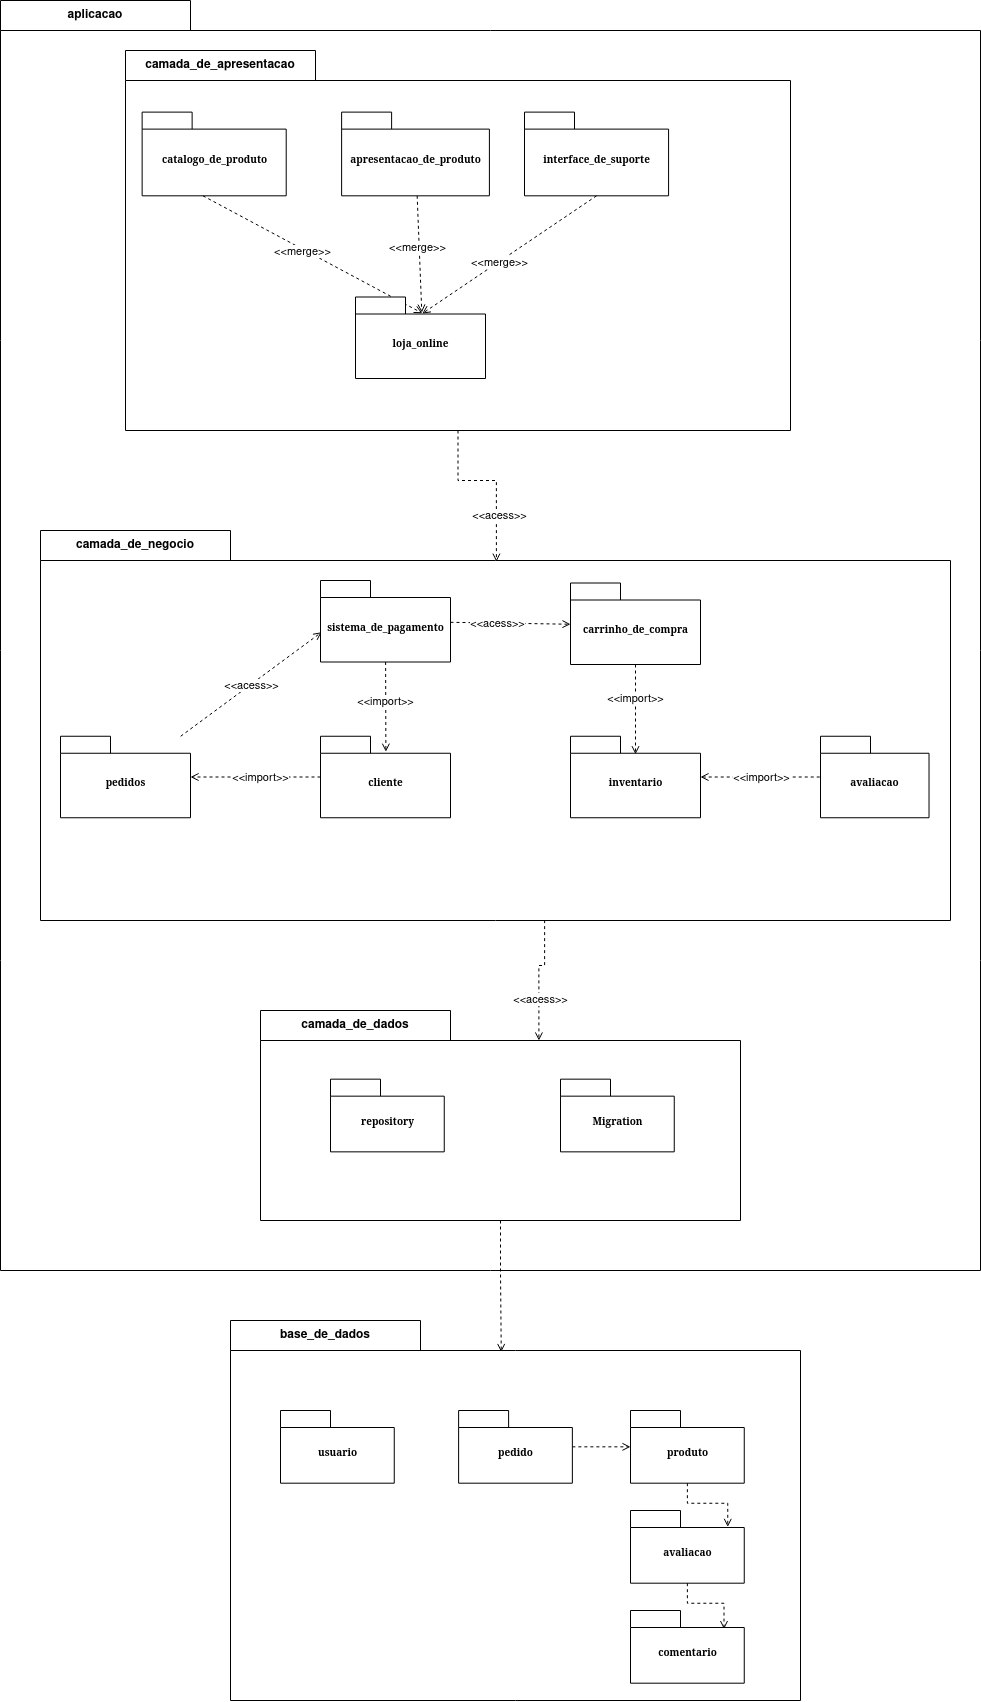

The diagram above was exported from draw.io. Its source (the exported page's mxGraphModel, read from the mxfile embedded in the PNG):
<mxGraphModel dx="966" dy="948" grid="1" gridSize="10" guides="1" tooltips="1" connect="1" arrows="1" fold="1" page="1" pageScale="1" pageWidth="827" pageHeight="1169" background="none" math="0" shadow="0">
  <root>
    <mxCell id="0" />
    <mxCell id="1" parent="0" />
    <mxCell id="RxSE4jN0FoOa9l74-qip-58" value="aplicacao" style="shape=folder;fontStyle=1;tabWidth=190;tabHeight=30;tabPosition=left;html=1;boundedLbl=1;labelInHeader=1;container=1;collapsible=0;whiteSpace=wrap;" vertex="1" parent="1">
      <mxGeometry x="880" y="20" width="980" height="1270" as="geometry" />
    </mxCell>
    <mxCell id="RxSE4jN0FoOa9l74-qip-59" value="" style="html=1;strokeColor=none;resizeWidth=1;resizeHeight=1;fillColor=none;part=1;connectable=0;allowArrows=0;deletable=0;whiteSpace=wrap;" vertex="1" parent="RxSE4jN0FoOa9l74-qip-58">
      <mxGeometry width="980" height="888.9999999999999" relative="1" as="geometry">
        <mxPoint y="30" as="offset" />
      </mxGeometry>
    </mxCell>
    <mxCell id="kA00Ha5tBpLimfU9S36M-9" value="camada_de_dados" style="shape=folder;fontStyle=1;tabWidth=190;tabHeight=30;tabPosition=left;html=1;boundedLbl=1;labelInHeader=1;container=1;collapsible=0;whiteSpace=wrap;" parent="1" vertex="1">
      <mxGeometry x="1140" y="1030" width="480" height="210" as="geometry" />
    </mxCell>
    <mxCell id="kA00Ha5tBpLimfU9S36M-10" value="" style="html=1;strokeColor=none;resizeWidth=1;resizeHeight=1;fillColor=none;part=1;connectable=0;allowArrows=0;deletable=0;whiteSpace=wrap;" parent="kA00Ha5tBpLimfU9S36M-9" vertex="1">
      <mxGeometry width="480.00000000000006" height="147" relative="1" as="geometry">
        <mxPoint y="30" as="offset" />
      </mxGeometry>
    </mxCell>
    <mxCell id="RxSE4jN0FoOa9l74-qip-34" value="repository" style="shape=folder;fontStyle=1;spacingTop=10;tabWidth=50;tabHeight=17;tabPosition=left;html=1;rounded=0;shadow=0;comic=0;labelBackgroundColor=none;strokeWidth=1;fontFamily=Verdana;fontSize=10;align=center;" vertex="1" parent="kA00Ha5tBpLimfU9S36M-9">
      <mxGeometry x="70" y="68.6600000000001" width="113.75" height="72.69" as="geometry" />
    </mxCell>
    <mxCell id="RxSE4jN0FoOa9l74-qip-35" value="Migration" style="shape=folder;fontStyle=1;spacingTop=10;tabWidth=50;tabHeight=17;tabPosition=left;html=1;rounded=0;shadow=0;comic=0;labelBackgroundColor=none;strokeWidth=1;fontFamily=Verdana;fontSize=10;align=center;" vertex="1" parent="kA00Ha5tBpLimfU9S36M-9">
      <mxGeometry x="300" y="68.6600000000001" width="113.75" height="72.69" as="geometry" />
    </mxCell>
    <mxCell id="kA00Ha5tBpLimfU9S36M-7" value="camada_de_negocio" style="shape=folder;fontStyle=1;tabWidth=190;tabHeight=30;tabPosition=left;html=1;boundedLbl=1;labelInHeader=1;container=1;collapsible=0;whiteSpace=wrap;" parent="1" vertex="1">
      <mxGeometry x="920" y="550" width="910" height="390" as="geometry" />
    </mxCell>
    <mxCell id="kA00Ha5tBpLimfU9S36M-8" value="" style="html=1;strokeColor=none;resizeWidth=1;resizeHeight=1;fillColor=none;part=1;connectable=0;allowArrows=0;deletable=0;whiteSpace=wrap;" parent="kA00Ha5tBpLimfU9S36M-7" vertex="1">
      <mxGeometry width="910.0000000000002" height="273" relative="1" as="geometry">
        <mxPoint y="30" as="offset" />
      </mxGeometry>
    </mxCell>
    <mxCell id="RxSE4jN0FoOa9l74-qip-12" value="avaliacao" style="shape=folder;fontStyle=1;spacingTop=10;tabWidth=50;tabHeight=17;tabPosition=left;html=1;rounded=0;shadow=0;comic=0;labelBackgroundColor=none;strokeWidth=1;fontFamily=Verdana;fontSize=10;align=center;" vertex="1" parent="kA00Ha5tBpLimfU9S36M-7">
      <mxGeometry x="779.9995412844036" y="205.75" width="108.53211009174312" height="81.5" as="geometry" />
    </mxCell>
    <mxCell id="kA00Ha5tBpLimfU9S36M-4" value="camada_de_apresentacao" style="shape=folder;fontStyle=1;tabWidth=190;tabHeight=30;tabPosition=left;html=1;boundedLbl=1;labelInHeader=1;container=1;collapsible=0;whiteSpace=wrap;" parent="1" vertex="1">
      <mxGeometry x="1005" y="70" width="665" height="380" as="geometry" />
    </mxCell>
    <mxCell id="kA00Ha5tBpLimfU9S36M-5" value="" style="html=1;strokeColor=none;resizeWidth=1;resizeHeight=1;fillColor=none;part=1;connectable=0;allowArrows=0;deletable=0;whiteSpace=wrap;" parent="kA00Ha5tBpLimfU9S36M-4" vertex="1">
      <mxGeometry width="665.0000000000001" height="266" relative="1" as="geometry">
        <mxPoint y="30" as="offset" />
      </mxGeometry>
    </mxCell>
    <mxCell id="xzatimTSBzy49JY8hOVl-2" value="apresentacao_de_produto" style="shape=folder;fontStyle=1;spacingTop=10;tabWidth=50;tabHeight=17;tabPosition=left;html=1;rounded=0;shadow=0;comic=0;labelBackgroundColor=none;strokeWidth=1;fontFamily=Verdana;fontSize=10;align=center;" parent="kA00Ha5tBpLimfU9S36M-4" vertex="1">
      <mxGeometry x="216.1218333333333" y="61.62162162162162" width="147.77777777777777" height="83.7027027027027" as="geometry" />
    </mxCell>
    <mxCell id="xzatimTSBzy49JY8hOVl-1" value="catalogo_de_produto" style="shape=folder;fontStyle=1;spacingTop=10;tabWidth=50;tabHeight=17;tabPosition=left;html=1;rounded=0;shadow=0;comic=0;labelBackgroundColor=none;strokeWidth=1;fontFamily=Verdana;fontSize=10;align=center;" parent="kA00Ha5tBpLimfU9S36M-4" vertex="1">
      <mxGeometry x="16.625" y="61.62162162162162" width="144.08333333333334" height="83.7027027027027" as="geometry" />
    </mxCell>
    <mxCell id="xzatimTSBzy49JY8hOVl-3" value="interface_de_suporte" style="shape=folder;fontStyle=1;spacingTop=10;tabWidth=50;tabHeight=17;tabPosition=left;html=1;rounded=0;shadow=0;comic=0;labelBackgroundColor=none;strokeWidth=1;fontFamily=Verdana;fontSize=10;align=center;" parent="kA00Ha5tBpLimfU9S36M-4" vertex="1">
      <mxGeometry x="399" y="61.62162162162162" width="144.08333333333334" height="83.7027027027027" as="geometry" />
    </mxCell>
    <mxCell id="xzatimTSBzy49JY8hOVl-23" style="edgeStyle=none;rounded=0;orthogonalLoop=1;jettySize=auto;html=1;entryX=0.503;entryY=0.19;entryDx=0;entryDy=0;entryPerimeter=0;dashed=1;endArrow=open;endFill=0;" parent="1" source="xzatimTSBzy49JY8hOVl-19" target="xzatimTSBzy49JY8hOVl-21" edge="1">
      <mxGeometry relative="1" as="geometry" />
    </mxCell>
    <mxCell id="xzatimTSBzy49JY8hOVl-37" value="&amp;lt;&amp;lt;import&amp;gt;&amp;gt;" style="edgeLabel;html=1;align=center;verticalAlign=middle;resizable=0;points=[];" parent="xzatimTSBzy49JY8hOVl-23" vertex="1" connectable="0">
      <mxGeometry x="-0.1407" y="-1" relative="1" as="geometry">
        <mxPoint as="offset" />
      </mxGeometry>
    </mxCell>
    <mxCell id="xzatimTSBzy49JY8hOVl-27" style="edgeStyle=none;rounded=0;orthogonalLoop=1;jettySize=auto;html=1;entryX=0.008;entryY=0.635;entryDx=0;entryDy=0;entryPerimeter=0;dashed=1;endArrow=open;endFill=0;" parent="1" source="xzatimTSBzy49JY8hOVl-20" target="xzatimTSBzy49JY8hOVl-19" edge="1">
      <mxGeometry relative="1" as="geometry" />
    </mxCell>
    <mxCell id="xzatimTSBzy49JY8hOVl-36" value="&amp;lt;&amp;lt;acess&amp;gt;&amp;gt;" style="edgeLabel;html=1;align=center;verticalAlign=middle;resizable=0;points=[];" parent="xzatimTSBzy49JY8hOVl-27" vertex="1" connectable="0">
      <mxGeometry x="0.2465" y="1" relative="1" as="geometry">
        <mxPoint x="-17" y="14" as="offset" />
      </mxGeometry>
    </mxCell>
    <mxCell id="xzatimTSBzy49JY8hOVl-9" style="rounded=0;orthogonalLoop=1;jettySize=auto;html=1;entryX=0.51;entryY=0.191;entryDx=0;entryDy=0;entryPerimeter=0;dashed=1;endArrow=open;endFill=0;" parent="1" source="xzatimTSBzy49JY8hOVl-2" target="xzatimTSBzy49JY8hOVl-6" edge="1">
      <mxGeometry relative="1" as="geometry" />
    </mxCell>
    <mxCell id="xzatimTSBzy49JY8hOVl-45" value="&amp;lt;&amp;lt;merge&amp;gt;&amp;gt;" style="edgeLabel;html=1;align=center;verticalAlign=middle;resizable=0;points=[];" parent="xzatimTSBzy49JY8hOVl-9" vertex="1" connectable="0">
      <mxGeometry x="-0.1265" y="-2" relative="1" as="geometry">
        <mxPoint as="offset" />
      </mxGeometry>
    </mxCell>
    <mxCell id="xzatimTSBzy49JY8hOVl-11" style="rounded=0;orthogonalLoop=1;jettySize=auto;html=1;entryX=0.514;entryY=0.203;entryDx=0;entryDy=0;entryPerimeter=0;dashed=1;exitX=0.5;exitY=1;exitDx=0;exitDy=0;exitPerimeter=0;endArrow=open;endFill=0;" parent="1" source="xzatimTSBzy49JY8hOVl-3" target="xzatimTSBzy49JY8hOVl-6" edge="1">
      <mxGeometry relative="1" as="geometry" />
    </mxCell>
    <mxCell id="xzatimTSBzy49JY8hOVl-46" value="&amp;lt;&amp;lt;merge&amp;gt;&amp;gt;" style="edgeLabel;html=1;align=center;verticalAlign=middle;resizable=0;points=[];" parent="xzatimTSBzy49JY8hOVl-11" vertex="1" connectable="0">
      <mxGeometry x="0.1155" relative="1" as="geometry">
        <mxPoint as="offset" />
      </mxGeometry>
    </mxCell>
    <mxCell id="xzatimTSBzy49JY8hOVl-7" style="rounded=0;orthogonalLoop=1;jettySize=auto;html=1;entryX=0.514;entryY=0.199;entryDx=0;entryDy=0;entryPerimeter=0;exitX=0.422;exitY=1;exitDx=0;exitDy=0;exitPerimeter=0;dashed=1;endArrow=open;endFill=0;" parent="1" source="xzatimTSBzy49JY8hOVl-1" target="xzatimTSBzy49JY8hOVl-6" edge="1">
      <mxGeometry relative="1" as="geometry" />
    </mxCell>
    <mxCell id="xzatimTSBzy49JY8hOVl-44" value="&amp;lt;&amp;lt;merge&amp;gt;&amp;gt;" style="edgeLabel;html=1;align=center;verticalAlign=middle;resizable=0;points=[];" parent="xzatimTSBzy49JY8hOVl-7" vertex="1" connectable="0">
      <mxGeometry x="-0.0882" y="-2" relative="1" as="geometry">
        <mxPoint as="offset" />
      </mxGeometry>
    </mxCell>
    <mxCell id="xzatimTSBzy49JY8hOVl-6" value="loja_online" style="shape=folder;fontStyle=1;spacingTop=10;tabWidth=50;tabHeight=17;tabPosition=left;html=1;rounded=0;shadow=0;comic=0;labelBackgroundColor=none;strokeWidth=1;fontFamily=Verdana;fontSize=10;align=center;" parent="1" vertex="1">
      <mxGeometry x="1235" y="316.5" width="130" height="81.5" as="geometry" />
    </mxCell>
    <mxCell id="xzatimTSBzy49JY8hOVl-32" style="edgeStyle=none;rounded=0;orthogonalLoop=1;jettySize=auto;html=1;entryX=0.5;entryY=0.221;entryDx=0;entryDy=0;entryPerimeter=0;dashed=1;endArrow=open;endFill=0;" parent="1" source="xzatimTSBzy49JY8hOVl-18" target="xzatimTSBzy49JY8hOVl-22" edge="1">
      <mxGeometry relative="1" as="geometry" />
    </mxCell>
    <mxCell id="xzatimTSBzy49JY8hOVl-39" value="&amp;lt;&amp;lt;import&amp;gt;&amp;gt;" style="edgeLabel;html=1;align=center;verticalAlign=middle;resizable=0;points=[];" parent="xzatimTSBzy49JY8hOVl-32" vertex="1" connectable="0">
      <mxGeometry x="-0.2566" y="-1" relative="1" as="geometry">
        <mxPoint as="offset" />
      </mxGeometry>
    </mxCell>
    <mxCell id="xzatimTSBzy49JY8hOVl-18" value="carrinho_de_compra" style="shape=folder;fontStyle=1;spacingTop=10;tabWidth=50;tabHeight=17;tabPosition=left;html=1;rounded=0;shadow=0;comic=0;labelBackgroundColor=none;strokeWidth=1;fontFamily=Verdana;fontSize=10;align=center;" parent="1" vertex="1">
      <mxGeometry x="1450" y="602.5" width="130" height="81.5" as="geometry" />
    </mxCell>
    <mxCell id="xzatimTSBzy49JY8hOVl-31" style="edgeStyle=none;rounded=0;orthogonalLoop=1;jettySize=auto;html=1;dashed=1;endArrow=open;endFill=0;" parent="1" source="xzatimTSBzy49JY8hOVl-19" edge="1">
      <mxGeometry relative="1" as="geometry">
        <mxPoint x="1450" y="643.75" as="targetPoint" />
      </mxGeometry>
    </mxCell>
    <mxCell id="xzatimTSBzy49JY8hOVl-38" value="&amp;lt;&amp;lt;acess&amp;gt;&amp;gt;" style="edgeLabel;html=1;align=center;verticalAlign=middle;resizable=0;points=[];" parent="xzatimTSBzy49JY8hOVl-31" vertex="1" connectable="0">
      <mxGeometry x="-0.2257" relative="1" as="geometry">
        <mxPoint as="offset" />
      </mxGeometry>
    </mxCell>
    <mxCell id="xzatimTSBzy49JY8hOVl-19" value="sistema_de_pagamento" style="shape=folder;fontStyle=1;spacingTop=10;tabWidth=50;tabHeight=17;tabPosition=left;html=1;rounded=0;shadow=0;comic=0;labelBackgroundColor=none;strokeWidth=1;fontFamily=Verdana;fontSize=10;align=center;" parent="1" vertex="1">
      <mxGeometry x="1200" y="600" width="130" height="81.5" as="geometry" />
    </mxCell>
    <mxCell id="xzatimTSBzy49JY8hOVl-20" value="pedidos" style="shape=folder;fontStyle=1;spacingTop=10;tabWidth=50;tabHeight=17;tabPosition=left;html=1;rounded=0;shadow=0;comic=0;labelBackgroundColor=none;strokeWidth=1;fontFamily=Verdana;fontSize=10;align=center;" parent="1" vertex="1">
      <mxGeometry x="940" y="755.75" width="130" height="81.5" as="geometry" />
    </mxCell>
    <mxCell id="xzatimTSBzy49JY8hOVl-25" style="edgeStyle=none;rounded=0;orthogonalLoop=1;jettySize=auto;html=1;dashed=1;endArrow=open;endFill=0;" parent="1" source="xzatimTSBzy49JY8hOVl-21" target="xzatimTSBzy49JY8hOVl-20" edge="1">
      <mxGeometry relative="1" as="geometry" />
    </mxCell>
    <mxCell id="xzatimTSBzy49JY8hOVl-35" value="&amp;lt;&amp;lt;import&amp;gt;&amp;gt;" style="edgeLabel;html=1;align=center;verticalAlign=middle;resizable=0;points=[];" parent="xzatimTSBzy49JY8hOVl-25" vertex="1" connectable="0">
      <mxGeometry x="-0.8272" y="-1" relative="1" as="geometry">
        <mxPoint x="-49" y="1" as="offset" />
      </mxGeometry>
    </mxCell>
    <mxCell id="xzatimTSBzy49JY8hOVl-21" value="cliente" style="shape=folder;fontStyle=1;spacingTop=10;tabWidth=50;tabHeight=17;tabPosition=left;html=1;rounded=0;shadow=0;comic=0;labelBackgroundColor=none;strokeWidth=1;fontFamily=Verdana;fontSize=10;align=center;" parent="1" vertex="1">
      <mxGeometry x="1200" y="755.75" width="130" height="81.5" as="geometry" />
    </mxCell>
    <mxCell id="RxSE4jN0FoOa9l74-qip-32" style="edgeStyle=orthogonalEdgeStyle;rounded=0;orthogonalLoop=1;jettySize=auto;html=1;dashed=1;endArrow=none;endFill=0;startArrow=open;startFill=0;" edge="1" parent="1" source="xzatimTSBzy49JY8hOVl-22" target="RxSE4jN0FoOa9l74-qip-12">
      <mxGeometry relative="1" as="geometry" />
    </mxCell>
    <mxCell id="RxSE4jN0FoOa9l74-qip-33" value="&amp;lt;&amp;lt;import&amp;gt;&amp;gt;" style="edgeLabel;html=1;align=center;verticalAlign=middle;resizable=0;points=[];" vertex="1" connectable="0" parent="RxSE4jN0FoOa9l74-qip-32">
      <mxGeometry x="-0.2133" y="2" relative="1" as="geometry">
        <mxPoint x="13" y="2" as="offset" />
      </mxGeometry>
    </mxCell>
    <mxCell id="xzatimTSBzy49JY8hOVl-22" value="inventario" style="shape=folder;fontStyle=1;spacingTop=10;tabWidth=50;tabHeight=17;tabPosition=left;html=1;rounded=0;shadow=0;comic=0;labelBackgroundColor=none;strokeWidth=1;fontFamily=Verdana;fontSize=10;align=center;" parent="1" vertex="1">
      <mxGeometry x="1450" y="755.75" width="130" height="81.5" as="geometry" />
    </mxCell>
    <mxCell id="RxSE4jN0FoOa9l74-qip-1" style="edgeStyle=orthogonalEdgeStyle;rounded=0;orthogonalLoop=1;jettySize=auto;html=1;entryX=0.501;entryY=0.08;entryDx=0;entryDy=0;entryPerimeter=0;dashed=1;endArrow=open;endFill=0;" edge="1" parent="1" source="kA00Ha5tBpLimfU9S36M-4" target="kA00Ha5tBpLimfU9S36M-7">
      <mxGeometry relative="1" as="geometry" />
    </mxCell>
    <mxCell id="RxSE4jN0FoOa9l74-qip-51" value="&amp;lt;&amp;lt;acess&amp;gt;&amp;gt;" style="edgeLabel;html=1;align=center;verticalAlign=middle;resizable=0;points=[];" vertex="1" connectable="0" parent="RxSE4jN0FoOa9l74-qip-1">
      <mxGeometry x="0.4499" y="2" relative="1" as="geometry">
        <mxPoint as="offset" />
      </mxGeometry>
    </mxCell>
    <mxCell id="RxSE4jN0FoOa9l74-qip-3" style="edgeStyle=orthogonalEdgeStyle;rounded=0;orthogonalLoop=1;jettySize=auto;html=1;entryX=0.58;entryY=0.143;entryDx=0;entryDy=0;entryPerimeter=0;dashed=1;endArrow=open;endFill=0;exitX=0.554;exitY=0.999;exitDx=0;exitDy=0;exitPerimeter=0;" edge="1" parent="1" source="kA00Ha5tBpLimfU9S36M-7" target="kA00Ha5tBpLimfU9S36M-9">
      <mxGeometry relative="1" as="geometry">
        <mxPoint x="1425" y="950" as="sourcePoint" />
      </mxGeometry>
    </mxCell>
    <mxCell id="RxSE4jN0FoOa9l74-qip-52" value="&amp;lt;&amp;lt;acess&amp;gt;&amp;gt;" style="edgeLabel;html=1;align=center;verticalAlign=middle;resizable=0;points=[];" vertex="1" connectable="0" parent="RxSE4jN0FoOa9l74-qip-3">
      <mxGeometry x="0.3494" y="1" relative="1" as="geometry">
        <mxPoint as="offset" />
      </mxGeometry>
    </mxCell>
    <mxCell id="RxSE4jN0FoOa9l74-qip-37" value="base_de_dados" style="shape=folder;fontStyle=1;tabWidth=190;tabHeight=30;tabPosition=left;html=1;boundedLbl=1;labelInHeader=1;container=1;collapsible=0;whiteSpace=wrap;" vertex="1" parent="1">
      <mxGeometry x="1110" y="1340" width="570" height="380" as="geometry" />
    </mxCell>
    <mxCell id="RxSE4jN0FoOa9l74-qip-38" value="" style="html=1;strokeColor=none;resizeWidth=1;resizeHeight=1;fillColor=none;part=1;connectable=0;allowArrows=0;deletable=0;whiteSpace=wrap;" vertex="1" parent="RxSE4jN0FoOa9l74-qip-37">
      <mxGeometry width="570.0000000000001" height="266" relative="1" as="geometry">
        <mxPoint y="30" as="offset" />
      </mxGeometry>
    </mxCell>
    <mxCell id="RxSE4jN0FoOa9l74-qip-41" value="produto" style="shape=folder;fontStyle=1;spacingTop=10;tabWidth=50;tabHeight=17;tabPosition=left;html=1;rounded=0;shadow=0;comic=0;labelBackgroundColor=none;strokeWidth=1;fontFamily=Verdana;fontSize=10;align=center;" vertex="1" parent="RxSE4jN0FoOa9l74-qip-37">
      <mxGeometry x="400" y="90.00000000000006" width="113.75" height="72.69" as="geometry" />
    </mxCell>
    <mxCell id="RxSE4jN0FoOa9l74-qip-46" style="edgeStyle=orthogonalEdgeStyle;rounded=0;orthogonalLoop=1;jettySize=auto;html=1;dashed=1;endArrow=open;endFill=0;" edge="1" parent="RxSE4jN0FoOa9l74-qip-37" source="RxSE4jN0FoOa9l74-qip-42" target="RxSE4jN0FoOa9l74-qip-41">
      <mxGeometry relative="1" as="geometry" />
    </mxCell>
    <mxCell id="RxSE4jN0FoOa9l74-qip-42" value="pedido" style="shape=folder;fontStyle=1;spacingTop=10;tabWidth=50;tabHeight=17;tabPosition=left;html=1;rounded=0;shadow=0;comic=0;labelBackgroundColor=none;strokeWidth=1;fontFamily=Verdana;fontSize=10;align=center;" vertex="1" parent="RxSE4jN0FoOa9l74-qip-37">
      <mxGeometry x="228.12" y="90.00000000000006" width="113.75" height="72.69" as="geometry" />
    </mxCell>
    <mxCell id="RxSE4jN0FoOa9l74-qip-43" value="usuario" style="shape=folder;fontStyle=1;spacingTop=10;tabWidth=50;tabHeight=17;tabPosition=left;html=1;rounded=0;shadow=0;comic=0;labelBackgroundColor=none;strokeWidth=1;fontFamily=Verdana;fontSize=10;align=center;" vertex="1" parent="RxSE4jN0FoOa9l74-qip-37">
      <mxGeometry x="50" y="90.00000000000006" width="113.75" height="72.69" as="geometry" />
    </mxCell>
    <mxCell id="RxSE4jN0FoOa9l74-qip-44" value="avaliacao" style="shape=folder;fontStyle=1;spacingTop=10;tabWidth=50;tabHeight=17;tabPosition=left;html=1;rounded=0;shadow=0;comic=0;labelBackgroundColor=none;strokeWidth=1;fontFamily=Verdana;fontSize=10;align=center;" vertex="1" parent="RxSE4jN0FoOa9l74-qip-37">
      <mxGeometry x="400" y="190.00000000000006" width="113.75" height="72.69" as="geometry" />
    </mxCell>
    <mxCell id="RxSE4jN0FoOa9l74-qip-45" value="comentario" style="shape=folder;fontStyle=1;spacingTop=10;tabWidth=50;tabHeight=17;tabPosition=left;html=1;rounded=0;shadow=0;comic=0;labelBackgroundColor=none;strokeWidth=1;fontFamily=Verdana;fontSize=10;align=center;" vertex="1" parent="RxSE4jN0FoOa9l74-qip-37">
      <mxGeometry x="400" y="290.00000000000006" width="113.75" height="72.69" as="geometry" />
    </mxCell>
    <mxCell id="RxSE4jN0FoOa9l74-qip-47" style="edgeStyle=orthogonalEdgeStyle;rounded=0;orthogonalLoop=1;jettySize=auto;html=1;entryX=0.855;entryY=0.226;entryDx=0;entryDy=0;entryPerimeter=0;dashed=1;endArrow=open;endFill=0;" edge="1" parent="RxSE4jN0FoOa9l74-qip-37" source="RxSE4jN0FoOa9l74-qip-41" target="RxSE4jN0FoOa9l74-qip-44">
      <mxGeometry relative="1" as="geometry" />
    </mxCell>
    <mxCell id="RxSE4jN0FoOa9l74-qip-48" style="edgeStyle=orthogonalEdgeStyle;rounded=0;orthogonalLoop=1;jettySize=auto;html=1;entryX=0.822;entryY=0.256;entryDx=0;entryDy=0;entryPerimeter=0;dashed=1;endArrow=open;endFill=0;" edge="1" parent="RxSE4jN0FoOa9l74-qip-37" source="RxSE4jN0FoOa9l74-qip-44" target="RxSE4jN0FoOa9l74-qip-45">
      <mxGeometry relative="1" as="geometry" />
    </mxCell>
    <mxCell id="RxSE4jN0FoOa9l74-qip-49" style="edgeStyle=orthogonalEdgeStyle;rounded=0;orthogonalLoop=1;jettySize=auto;html=1;entryX=0.475;entryY=0.083;entryDx=0;entryDy=0;entryPerimeter=0;dashed=1;endArrow=open;endFill=0;" edge="1" parent="1" source="kA00Ha5tBpLimfU9S36M-9" target="RxSE4jN0FoOa9l74-qip-37">
      <mxGeometry relative="1" as="geometry" />
    </mxCell>
  </root>
</mxGraphModel>